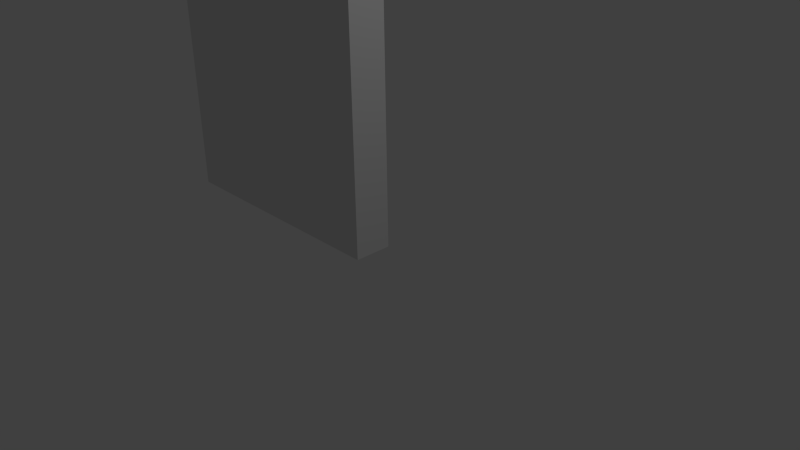 # Source: door.blend  (saved by Blender 2.69.0; exported with 4.5.12 LTS)
import bpy
from mathutils import Matrix  # noqa: F401  (used for matrix-valued properties, if any)

bpy.ops.wm.read_factory_settings(use_empty=True)
scene = bpy.context.scene
scene.name = 'Scene'

# ---- collections
col_collection_1 = bpy.data.collections.new('Collection 1'); scene.collection.children.link(col_collection_1)

# ---- world
world_world = bpy.data.worlds.new('World'); scene.world = world_world
world_world.color = (0.05088, 0.05088, 0.05088)
world_world.use_sun_shadow = False
world_world.sun_shadow_jitter_overblur = 0.0
world_world.cycles.sampling_method = 'MANUAL'
world_world.cycles.sample_map_resolution = 256

# ---- cameras
cam_camera = bpy.data.cameras.new('Camera')
cam_camera.clip_end = 100.0
cam_camera.lens = 35.0
cam_camera.sensor_width = 32.0
cam_camera.sensor_height = 18.0
cam_camera.ortho_scale = 7.314
cam_camera.dof.focus_distance = 0.0
cam_camera.dof.aperture_fstop = 128.0

# ---- lights
light_lamp = bpy.data.lights.new('Lamp', 'POINT')
light_lamp.transmission_factor = 0.0
light_lamp.cutoff_distance = 30.0
light_lamp.energy = 100.0
light_lamp.shadow_buffer_clip_start = 1.001
light_lamp.shadow_soft_size = 0.1
light_lamp.shadow_maximum_resolution = 0.006
light_lamp.use_absolute_resolution = True
light_lamp.cycles.use_multiple_importance_sampling = False

# ---- meshes
me_cube_001 = bpy.data.meshes.new('Cube.001')
me_cube_001.from_pydata([(-3.494, -1.0, 0.008267), (-3.494, 1.0, 0.008267), (-0.008266, 1.0, 0.008267), (-0.008266, -1.0, 0.008267), (-3.494, -1.0, 6.997), (-3.494, 1.0, 6.997), (-0.008266, 1.0, 6.997), (-0.008266, -1.0, 6.997)], [], [(4, 5, 1, 0), (5, 6, 2, 1), (6, 7, 3, 2), (7, 4, 0, 3), (0, 1, 2, 3), (7, 6, 5, 4)])
_uv = me_cube_001.uv_layers.new(name='UVMap')
_uv.uv.foreach_set('vector', [0.06917, 0.9618, 0.02513, 0.9618, 0.02513, 0.3797, 0.06917, 0.3797, 0.9932, 0.9841, 0.5451, 0.9841, 0.5451, 0.08579, 0.9932, 0.08579, 0.9007, 0.07002, 0.9007, 0.02598, 0.3186, 0.02603, 0.3186, 0.07007, 0.09187, 0.9874, 0.54, 0.9874, 0.54, 0.08907, 0.09187, 0.08907, 0.01982, 0.02626, 0.01982, 0.0703, 0.3102, 0.0703, 0.3102, 0.02626, 0.06846, 0.3724, 0.02442, 0.3722, 0.02538, 0.08188, 0.06943, 0.08203])
me_cube_001.use_remesh_preserve_volume = False
me_cube_001.use_remesh_preserve_attributes = False
me_cube_001.use_mirror_vertex_groups = False
me_cube_001.update()

# ---- objects
ob_cube = bpy.data.objects.new('Cube', me_cube_001)
ob_lamp = bpy.data.objects.new('Lamp', light_lamp)
ob_camera = bpy.data.objects.new('Camera', cam_camera)

# ---- transforms, parenting, visibility, modifiers, constraints
ob_cube.location = (0.0, 0.0, 0.000716)
ob_cube.scale = (1.0, 0.2644, 1.0)
ob_cube.lineart.crease_threshold = 0.0
ob_lamp.location = (4.076, 1.005, 5.904)
ob_lamp.rotation_euler = (0.6503, 0.05522, 1.866)
ob_lamp.lock_rotations_4d = False
ob_lamp.empty_display_type = 'ARROWS'
ob_lamp.color = (0.0, 0.0, 0.0, 0.0)
ob_lamp.lineart.crease_threshold = 0.0
ob_camera.location = (7.481, -6.508, 5.344)
ob_camera.rotation_euler = (1.109, 0.01082, 0.8149)
ob_camera.lock_rotations_4d = False
ob_camera.empty_display_type = 'ARROWS'
ob_camera.color = (0.0, 0.0, 0.0, 0.0)
ob_camera.display_type = 'WIRE'
ob_camera.lineart.crease_threshold = 0.0

# ---- collection membership
col_collection_1.objects.link(ob_cube)
col_collection_1.objects.link(ob_lamp)
col_collection_1.objects.link(ob_camera)

# ---- scene / render settings (as saved in the file)
scene.camera = ob_camera
scene.frame_start = 1; scene.frame_end = 250; scene.frame_set(1)
scene.render.engine = 'BLENDER_EEVEE_NEXT'
scene.render.image_settings.compression = 90
scene.render.resolution_percentage = 50
scene.render.dither_intensity = 0.0
scene.cycles.use_denoising = False
scene.cycles.samples = 10
scene.cycles.sampling_pattern = 'TABULATED_SOBOL'
scene.cycles.light_sampling_threshold = 0.0
scene.cycles.use_adaptive_sampling = False
scene.cycles.use_light_tree = False
scene.cycles.blur_glossy = 0.0
scene.cycles.volume_bounces = 1
scene.cycles.pixel_filter_type = 'GAUSSIAN'
scene.cycles.sample_clamp_indirect = 0.0
scene.view_settings.view_transform = 'Standard'
bpy.context.view_layer.update()

